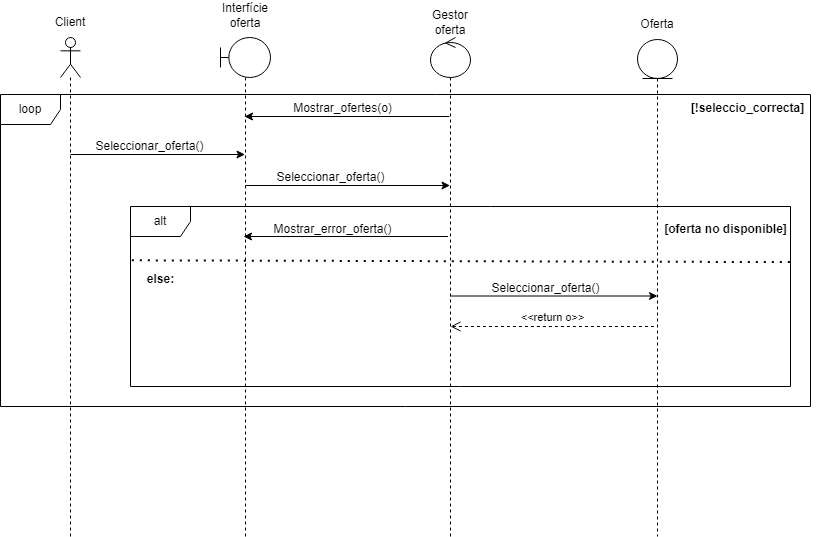

The diagram above was exported from draw.io. Its source (the exported page's mxGraphModel, read from the mxfile embedded in the PNG):
<mxGraphModel dx="1195" dy="637" grid="1" gridSize="10" guides="1" tooltips="1" connect="1" arrows="1" fold="1" page="1" pageScale="1" pageWidth="1654" pageHeight="2336" background="#ffffff" math="0" shadow="0">
  <root>
    <mxCell id="0" />
    <mxCell id="1" parent="0" />
    <mxCell id="G9QWy_UaJNO9vhpsJ2bh-1" value="" style="shape=umlLifeline;perimeter=lifelinePerimeter;whiteSpace=wrap;html=1;container=1;dropTarget=0;collapsible=0;recursiveResize=0;outlineConnect=0;portConstraint=eastwest;newEdgeStyle={&quot;curved&quot;:0,&quot;rounded&quot;:0};participant=umlActor;" parent="1" vertex="1">
      <mxGeometry x="440" y="141" width="20" height="499" as="geometry" />
    </mxCell>
    <mxCell id="G9QWy_UaJNO9vhpsJ2bh-4" value="" style="shape=umlLifeline;perimeter=lifelinePerimeter;whiteSpace=wrap;html=1;container=1;dropTarget=0;collapsible=0;recursiveResize=0;outlineConnect=0;portConstraint=eastwest;newEdgeStyle={&quot;curved&quot;:0,&quot;rounded&quot;:0};participant=umlBoundary;" parent="1" vertex="1">
      <mxGeometry x="600" y="141" width="50" height="499" as="geometry" />
    </mxCell>
    <mxCell id="G9QWy_UaJNO9vhpsJ2bh-6" value="" style="shape=umlLifeline;perimeter=lifelinePerimeter;whiteSpace=wrap;html=1;container=1;dropTarget=0;collapsible=0;recursiveResize=0;outlineConnect=0;portConstraint=eastwest;newEdgeStyle={&quot;curved&quot;:0,&quot;rounded&quot;:0};participant=umlControl;" parent="1" vertex="1">
      <mxGeometry x="810" y="141" width="40" height="499" as="geometry" />
    </mxCell>
    <mxCell id="32Kn1VMV598TmIm77Vhq-1" value="Client" style="text;html=1;align=center;verticalAlign=middle;whiteSpace=wrap;rounded=0;" parent="1" vertex="1">
      <mxGeometry x="420" y="111" width="60" height="30" as="geometry" />
    </mxCell>
    <mxCell id="32Kn1VMV598TmIm77Vhq-2" value="Interfície oferta" style="text;html=1;align=center;verticalAlign=middle;whiteSpace=wrap;rounded=0;" parent="1" vertex="1">
      <mxGeometry x="595" y="104" width="60" height="30" as="geometry" />
    </mxCell>
    <mxCell id="32Kn1VMV598TmIm77Vhq-4" value="Oferta" style="text;html=1;align=center;verticalAlign=middle;whiteSpace=wrap;rounded=0;" parent="1" vertex="1">
      <mxGeometry x="1007" y="113" width="60" height="30" as="geometry" />
    </mxCell>
    <mxCell id="32Kn1VMV598TmIm77Vhq-38" value="" style="shape=umlLifeline;perimeter=lifelinePerimeter;whiteSpace=wrap;html=1;container=1;dropTarget=0;collapsible=0;recursiveResize=0;outlineConnect=0;portConstraint=eastwest;newEdgeStyle={&quot;curved&quot;:0,&quot;rounded&quot;:0};participant=umlEntity;size=39;" parent="1" vertex="1">
      <mxGeometry x="1017" y="143" width="40" height="497" as="geometry" />
    </mxCell>
    <mxCell id="32Kn1VMV598TmIm77Vhq-39" value="Gestor oferta" style="text;html=1;align=center;verticalAlign=middle;whiteSpace=wrap;rounded=0;" parent="1" vertex="1">
      <mxGeometry x="800" y="111" width="60" height="30" as="geometry" />
    </mxCell>
    <mxCell id="_JWvR1hksBX8zxQa1Jus-1" value="" style="endArrow=classic;html=1;rounded=0;" edge="1" parent="1">
      <mxGeometry width="50" height="50" relative="1" as="geometry">
        <mxPoint x="828.8300000000003" y="220" as="sourcePoint" />
        <mxPoint x="623.9966666666668" y="220" as="targetPoint" />
      </mxGeometry>
    </mxCell>
    <mxCell id="_JWvR1hksBX8zxQa1Jus-2" value="Mostrar_ofertes(o)" style="text;html=1;align=center;verticalAlign=middle;resizable=0;points=[];autosize=1;strokeColor=none;fillColor=none;" vertex="1" parent="1">
      <mxGeometry x="662" y="197" width="120" height="30" as="geometry" />
    </mxCell>
    <mxCell id="_JWvR1hksBX8zxQa1Jus-4" value="" style="endArrow=classic;html=1;rounded=0;" edge="1" parent="1" target="G9QWy_UaJNO9vhpsJ2bh-4">
      <mxGeometry width="50" height="50" relative="1" as="geometry">
        <mxPoint x="450" y="258" as="sourcePoint" />
        <mxPoint x="820" y="350" as="targetPoint" />
      </mxGeometry>
    </mxCell>
    <mxCell id="_JWvR1hksBX8zxQa1Jus-5" value="Seleccionar_oferta()" style="text;html=1;align=center;verticalAlign=middle;resizable=0;points=[];autosize=1;strokeColor=none;fillColor=none;" vertex="1" parent="1">
      <mxGeometry x="464" y="235" width="130" height="30" as="geometry" />
    </mxCell>
    <mxCell id="_JWvR1hksBX8zxQa1Jus-6" value="" style="endArrow=classic;html=1;rounded=0;" edge="1" parent="1" target="G9QWy_UaJNO9vhpsJ2bh-6">
      <mxGeometry width="50" height="50" relative="1" as="geometry">
        <mxPoint x="625" y="289" as="sourcePoint" />
        <mxPoint x="800" y="289" as="targetPoint" />
      </mxGeometry>
    </mxCell>
    <mxCell id="_JWvR1hksBX8zxQa1Jus-7" value="Seleccionar_oferta()" style="text;html=1;align=center;verticalAlign=middle;resizable=0;points=[];autosize=1;strokeColor=none;fillColor=none;" vertex="1" parent="1">
      <mxGeometry x="645" y="266" width="130" height="30" as="geometry" />
    </mxCell>
    <mxCell id="_JWvR1hksBX8zxQa1Jus-11" value="alt" style="shape=umlFrame;whiteSpace=wrap;html=1;pointerEvents=0;" vertex="1" parent="1">
      <mxGeometry x="510" y="310" width="660" height="180" as="geometry" />
    </mxCell>
    <mxCell id="_JWvR1hksBX8zxQa1Jus-14" value="&amp;lt;&amp;lt;return o&amp;gt;&amp;gt;" style="html=1;verticalAlign=bottom;endArrow=open;dashed=1;endSize=8;curved=0;rounded=0;" edge="1" parent="1">
      <mxGeometry relative="1" as="geometry">
        <mxPoint x="1033.4200000000003" y="429.9999999999999" as="sourcePoint" />
        <mxPoint x="830" y="430" as="targetPoint" />
      </mxGeometry>
    </mxCell>
    <mxCell id="_JWvR1hksBX8zxQa1Jus-15" value="" style="endArrow=classic;html=1;rounded=0;" edge="1" parent="1">
      <mxGeometry width="50" height="50" relative="1" as="geometry">
        <mxPoint x="830" y="399.5" as="sourcePoint" />
        <mxPoint x="1037" y="399.5" as="targetPoint" />
      </mxGeometry>
    </mxCell>
    <mxCell id="_JWvR1hksBX8zxQa1Jus-16" value="Seleccionar_oferta()" style="text;html=1;align=center;verticalAlign=middle;resizable=0;points=[];autosize=1;strokeColor=none;fillColor=none;" vertex="1" parent="1">
      <mxGeometry x="860" y="376.5" width="130" height="30" as="geometry" />
    </mxCell>
    <mxCell id="_JWvR1hksBX8zxQa1Jus-20" value="" style="endArrow=classic;html=1;rounded=0;" edge="1" parent="1">
      <mxGeometry width="50" height="50" relative="1" as="geometry">
        <mxPoint x="827.48" y="340" as="sourcePoint" />
        <mxPoint x="623.0038095238097" y="340" as="targetPoint" />
      </mxGeometry>
    </mxCell>
    <mxCell id="_JWvR1hksBX8zxQa1Jus-21" value="Mostrar_error_oferta()" style="text;html=1;align=center;verticalAlign=middle;resizable=0;points=[];autosize=1;strokeColor=none;fillColor=none;" vertex="1" parent="1">
      <mxGeometry x="642" y="318" width="140" height="30" as="geometry" />
    </mxCell>
    <mxCell id="_JWvR1hksBX8zxQa1Jus-22" value="&lt;b&gt;[oferta no disponible]&lt;/b&gt;" style="text;html=1;align=center;verticalAlign=middle;resizable=0;points=[];autosize=1;strokeColor=none;fillColor=none;" vertex="1" parent="1">
      <mxGeometry x="1030" y="318" width="150" height="30" as="geometry" />
    </mxCell>
    <mxCell id="_JWvR1hksBX8zxQa1Jus-23" value="" style="endArrow=none;dashed=1;html=1;dashPattern=1 3;strokeWidth=2;rounded=0;exitX=0.002;exitY=0.299;exitDx=0;exitDy=0;exitPerimeter=0;entryX=1.002;entryY=0.309;entryDx=0;entryDy=0;entryPerimeter=0;" edge="1" parent="1" source="_JWvR1hksBX8zxQa1Jus-11" target="_JWvR1hksBX8zxQa1Jus-11">
      <mxGeometry width="50" height="50" relative="1" as="geometry">
        <mxPoint x="730" y="410" as="sourcePoint" />
        <mxPoint x="780" y="360" as="targetPoint" />
      </mxGeometry>
    </mxCell>
    <mxCell id="_JWvR1hksBX8zxQa1Jus-24" value="&lt;b&gt;else:&lt;/b&gt;" style="text;html=1;align=center;verticalAlign=middle;resizable=0;points=[];autosize=1;strokeColor=none;fillColor=none;" vertex="1" parent="1">
      <mxGeometry x="515" y="368" width="50" height="30" as="geometry" />
    </mxCell>
    <mxCell id="_JWvR1hksBX8zxQa1Jus-29" value="loop" style="shape=umlFrame;whiteSpace=wrap;html=1;pointerEvents=0;" vertex="1" parent="1">
      <mxGeometry x="380" y="198" width="810" height="312" as="geometry" />
    </mxCell>
    <mxCell id="_JWvR1hksBX8zxQa1Jus-30" value="&lt;b&gt;[!seleccio_correcta]&lt;/b&gt;" style="text;html=1;align=center;verticalAlign=middle;resizable=0;points=[];autosize=1;strokeColor=none;fillColor=none;" vertex="1" parent="1">
      <mxGeometry x="1057" y="197" width="140" height="30" as="geometry" />
    </mxCell>
  </root>
</mxGraphModel>